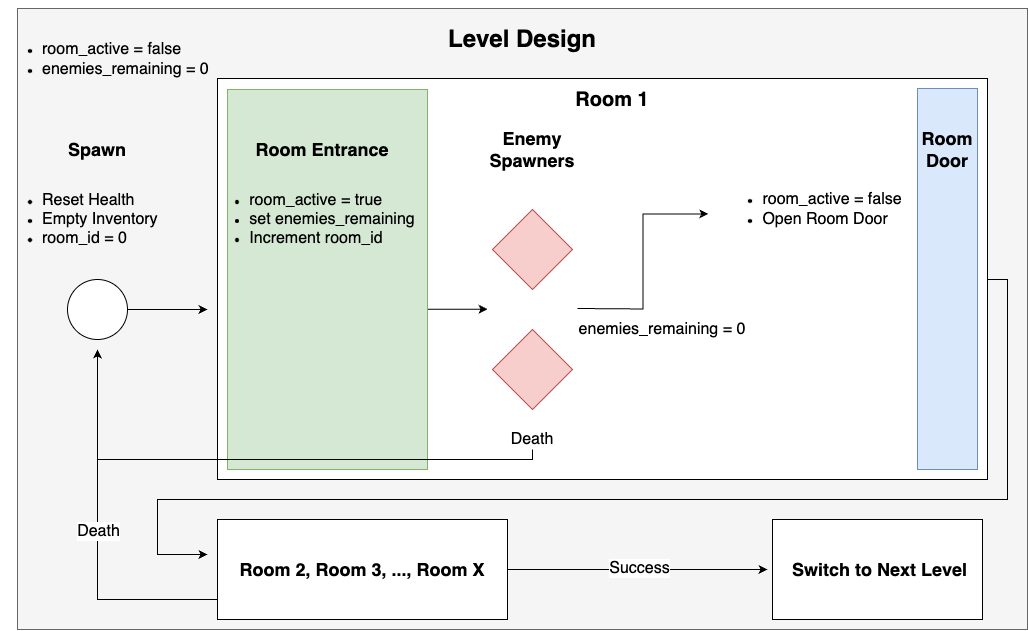

The diagram above was exported from draw.io. Its source (the exported page's mxGraphModel, read from the mxfile embedded in the PNG):
<mxGraphModel dx="1468" dy="797" grid="1" gridSize="10" guides="1" tooltips="1" connect="1" arrows="1" fold="1" page="1" pageScale="1" pageWidth="850" pageHeight="1100" math="0" shadow="0">
  <root>
    <mxCell id="0" />
    <mxCell id="1" parent="0" />
    <mxCell id="44fb2kf6HhQ8LI0N7IKL-82" value="" style="rounded=0;whiteSpace=wrap;html=1;fillColor=#f5f5f5;strokeColor=#666666;fontColor=#333333;" vertex="1" parent="1">
      <mxGeometry x="130" y="59" width="1010" height="621" as="geometry" />
    </mxCell>
    <mxCell id="44fb2kf6HhQ8LI0N7IKL-1" value="" style="rounded=0;whiteSpace=wrap;html=1;" vertex="1" parent="1">
      <mxGeometry x="330" y="129" width="770" height="401" as="geometry" />
    </mxCell>
    <mxCell id="44fb2kf6HhQ8LI0N7IKL-8" style="edgeStyle=orthogonalEdgeStyle;rounded=0;orthogonalLoop=1;jettySize=auto;html=1;" edge="1" parent="1" source="44fb2kf6HhQ8LI0N7IKL-3">
      <mxGeometry relative="1" as="geometry">
        <mxPoint x="320" y="360" as="targetPoint" />
      </mxGeometry>
    </mxCell>
    <mxCell id="44fb2kf6HhQ8LI0N7IKL-3" value="" style="ellipse;whiteSpace=wrap;html=1;aspect=fixed;" vertex="1" parent="1">
      <mxGeometry x="180" y="330" width="60" height="60" as="geometry" />
    </mxCell>
    <mxCell id="44fb2kf6HhQ8LI0N7IKL-23" style="edgeStyle=orthogonalEdgeStyle;rounded=0;orthogonalLoop=1;jettySize=auto;html=1;" edge="1" parent="1">
      <mxGeometry relative="1" as="geometry">
        <mxPoint x="520" y="359.71" as="sourcePoint" />
        <mxPoint x="600" y="359.71" as="targetPoint" />
      </mxGeometry>
    </mxCell>
    <mxCell id="44fb2kf6HhQ8LI0N7IKL-4" value="" style="rounded=0;whiteSpace=wrap;html=1;fillColor=#d5e8d4;strokeColor=#82b366;" vertex="1" parent="1">
      <mxGeometry x="340" y="140" width="200" height="380" as="geometry" />
    </mxCell>
    <mxCell id="44fb2kf6HhQ8LI0N7IKL-98" style="edgeStyle=orthogonalEdgeStyle;rounded=0;orthogonalLoop=1;jettySize=auto;html=1;" edge="1" parent="1">
      <mxGeometry relative="1" as="geometry">
        <mxPoint x="1100" y="330" as="sourcePoint" />
        <mxPoint x="320" y="605" as="targetPoint" />
        <Array as="points">
          <mxPoint x="1120" y="330" />
          <mxPoint x="1120" y="550" />
          <mxPoint x="270" y="550" />
          <mxPoint x="270" y="605" />
        </Array>
      </mxGeometry>
    </mxCell>
    <mxCell id="44fb2kf6HhQ8LI0N7IKL-9" value="" style="rounded=0;whiteSpace=wrap;html=1;fillColor=#dae8fc;strokeColor=#6c8ebf;rotation=0;" vertex="1" parent="1">
      <mxGeometry x="1030" y="139" width="60" height="381" as="geometry" />
    </mxCell>
    <mxCell id="44fb2kf6HhQ8LI0N7IKL-10" value="" style="rhombus;whiteSpace=wrap;html=1;fillColor=#f8cecc;strokeColor=#b85450;" vertex="1" parent="1">
      <mxGeometry x="605" y="260" width="80" height="80" as="geometry" />
    </mxCell>
    <mxCell id="44fb2kf6HhQ8LI0N7IKL-67" style="edgeStyle=orthogonalEdgeStyle;rounded=0;orthogonalLoop=1;jettySize=auto;html=1;" edge="1" parent="1">
      <mxGeometry relative="1" as="geometry">
        <mxPoint x="210" y="400" as="targetPoint" />
        <mxPoint x="645" y="500" as="sourcePoint" />
        <Array as="points">
          <mxPoint x="645" y="510" />
          <mxPoint x="210" y="510" />
        </Array>
      </mxGeometry>
    </mxCell>
    <mxCell id="44fb2kf6HhQ8LI0N7IKL-12" value="" style="rhombus;whiteSpace=wrap;html=1;fillColor=#f8cecc;strokeColor=#b85450;" vertex="1" parent="1">
      <mxGeometry x="605" y="380" width="80" height="80" as="geometry" />
    </mxCell>
    <mxCell id="44fb2kf6HhQ8LI0N7IKL-14" value="&lt;b&gt;&lt;font style=&quot;font-size: 18px;&quot;&gt;Room Entrance&lt;/font&gt;&lt;/b&gt;" style="text;strokeColor=none;align=center;fillColor=none;html=1;verticalAlign=middle;whiteSpace=wrap;rounded=0;" vertex="1" parent="1">
      <mxGeometry x="360" y="170" width="150" height="60" as="geometry" />
    </mxCell>
    <mxCell id="44fb2kf6HhQ8LI0N7IKL-15" value="&lt;b&gt;&lt;font style=&quot;font-size: 18px;&quot;&gt;Room Door&lt;/font&gt;&lt;/b&gt;" style="text;strokeColor=none;align=center;fillColor=none;html=1;verticalAlign=middle;whiteSpace=wrap;rounded=0;" vertex="1" parent="1">
      <mxGeometry x="1025" y="170" width="70" height="60" as="geometry" />
    </mxCell>
    <mxCell id="44fb2kf6HhQ8LI0N7IKL-25" value="&lt;b&gt;&lt;font style=&quot;font-size: 18px;&quot;&gt;Enemy Spawners&lt;/font&gt;&lt;/b&gt;" style="text;strokeColor=none;align=center;fillColor=none;html=1;verticalAlign=middle;whiteSpace=wrap;rounded=0;" vertex="1" parent="1">
      <mxGeometry x="570" y="170" width="150" height="60" as="geometry" />
    </mxCell>
    <mxCell id="44fb2kf6HhQ8LI0N7IKL-33" value="&lt;b style=&quot;&quot;&gt;&lt;font style=&quot;font-size: 18px;&quot;&gt;Spawn&lt;/font&gt;&lt;/b&gt;" style="text;strokeColor=none;align=center;fillColor=none;html=1;verticalAlign=middle;whiteSpace=wrap;rounded=0;" vertex="1" parent="1">
      <mxGeometry x="135" y="170" width="150" height="60" as="geometry" />
    </mxCell>
    <mxCell id="44fb2kf6HhQ8LI0N7IKL-50" value="&lt;ul&gt;&lt;li&gt;&lt;span style=&quot;background-color: initial; font-size: 16px;&quot;&gt;Reset Health&lt;/span&gt;&lt;/li&gt;&lt;li&gt;&lt;span style=&quot;background-color: initial; font-size: 16px;&quot;&gt;Empty Inventory&lt;/span&gt;&lt;/li&gt;&lt;li&gt;&lt;span style=&quot;font-size: 16px; background-color: initial;&quot;&gt;room_id = 0&lt;/span&gt;&lt;/li&gt;&lt;/ul&gt;&lt;div&gt;&lt;/div&gt;" style="text;strokeColor=none;align=left;fillColor=none;html=1;verticalAlign=middle;whiteSpace=wrap;rounded=0;" vertex="1" parent="1">
      <mxGeometry x="112.5" y="210" width="195" height="120" as="geometry" />
    </mxCell>
    <mxCell id="44fb2kf6HhQ8LI0N7IKL-51" value="&lt;div style=&quot;text-align: left;&quot;&gt;&lt;ul&gt;&lt;li&gt;&lt;span style=&quot;font-size: 16px; background-color: initial;&quot;&gt;room_active = true&lt;/span&gt;&lt;/li&gt;&lt;li&gt;&lt;span style=&quot;font-size: 16px; background-color: initial;&quot;&gt;set enemies_remaining&lt;/span&gt;&lt;/li&gt;&lt;li&gt;&lt;span style=&quot;font-size: 16px;&quot;&gt;Increment room_id&lt;/span&gt;&lt;/li&gt;&lt;/ul&gt;&lt;/div&gt;" style="text;strokeColor=none;align=center;fillColor=none;html=1;verticalAlign=middle;whiteSpace=wrap;rounded=0;" vertex="1" parent="1">
      <mxGeometry x="320" y="240" width="210" height="60" as="geometry" />
    </mxCell>
    <mxCell id="44fb2kf6HhQ8LI0N7IKL-59" style="edgeStyle=orthogonalEdgeStyle;rounded=0;orthogonalLoop=1;jettySize=auto;html=1;entryX=0.004;entryY=0.575;entryDx=0;entryDy=0;entryPerimeter=0;" edge="1" parent="1" target="44fb2kf6HhQ8LI0N7IKL-68">
      <mxGeometry relative="1" as="geometry">
        <mxPoint x="690" y="359" as="sourcePoint" />
        <mxPoint x="870" y="360" as="targetPoint" />
      </mxGeometry>
    </mxCell>
    <mxCell id="44fb2kf6HhQ8LI0N7IKL-60" value="&lt;div style=&quot;text-align: left;&quot;&gt;&lt;div&gt;&lt;span style=&quot;font-size: 16px;&quot;&gt;enemies_remaining = 0&lt;/span&gt;&lt;/div&gt;&lt;div&gt;&lt;span style=&quot;font-size: 16px;&quot;&gt;&lt;br&gt;&lt;/span&gt;&lt;/div&gt;&lt;/div&gt;" style="text;strokeColor=none;align=center;fillColor=none;html=1;verticalAlign=middle;whiteSpace=wrap;rounded=0;" vertex="1" parent="1">
      <mxGeometry x="670" y="360" width="210" height="60" as="geometry" />
    </mxCell>
    <mxCell id="44fb2kf6HhQ8LI0N7IKL-65" value="&lt;div style=&quot;text-align: left;&quot;&gt;&lt;div&gt;&lt;span style=&quot;font-size: 16px;&quot;&gt;Death&lt;/span&gt;&lt;/div&gt;&lt;/div&gt;" style="text;strokeColor=none;align=center;fillColor=none;html=1;verticalAlign=middle;whiteSpace=wrap;rounded=0;" vertex="1" parent="1">
      <mxGeometry x="610" y="460" width="70" height="60" as="geometry" />
    </mxCell>
    <mxCell id="44fb2kf6HhQ8LI0N7IKL-68" value="&lt;div style=&quot;text-align: left;&quot;&gt;&lt;ul&gt;&lt;li&gt;&lt;span style=&quot;font-size: 16px; background-color: initial;&quot;&gt;room_active = false&lt;/span&gt;&lt;/li&gt;&lt;li&gt;&lt;span style=&quot;font-size: 16px; background-color: initial;&quot;&gt;Open Room Door&lt;/span&gt;&lt;/li&gt;&lt;/ul&gt;&lt;/div&gt;" style="text;strokeColor=none;align=center;fillColor=none;html=1;verticalAlign=middle;whiteSpace=wrap;rounded=0;" vertex="1" parent="1">
      <mxGeometry x="820" y="230" width="210" height="60" as="geometry" />
    </mxCell>
    <mxCell id="44fb2kf6HhQ8LI0N7IKL-69" value="&lt;b&gt;&lt;font style=&quot;font-size: 20px;&quot;&gt;Room 1&lt;/font&gt;&lt;/b&gt;" style="text;strokeColor=none;align=center;fillColor=none;html=1;verticalAlign=middle;whiteSpace=wrap;rounded=0;" vertex="1" parent="1">
      <mxGeometry x="650" y="120" width="150" height="60" as="geometry" />
    </mxCell>
    <mxCell id="44fb2kf6HhQ8LI0N7IKL-80" style="edgeStyle=orthogonalEdgeStyle;rounded=0;orthogonalLoop=1;jettySize=auto;html=1;" edge="1" parent="1" source="44fb2kf6HhQ8LI0N7IKL-72">
      <mxGeometry relative="1" as="geometry">
        <mxPoint x="880" y="620" as="targetPoint" />
      </mxGeometry>
    </mxCell>
    <mxCell id="44fb2kf6HhQ8LI0N7IKL-103" value="&lt;font style=&quot;font-size: 16px;&quot;&gt;Success&lt;/font&gt;" style="edgeLabel;html=1;align=center;verticalAlign=middle;resizable=0;points=[];" vertex="1" connectable="0" parent="44fb2kf6HhQ8LI0N7IKL-80">
      <mxGeometry x="-0.0022" y="2" relative="1" as="geometry">
        <mxPoint x="2" as="offset" />
      </mxGeometry>
    </mxCell>
    <mxCell id="44fb2kf6HhQ8LI0N7IKL-72" value="" style="rounded=0;whiteSpace=wrap;html=1;" vertex="1" parent="1">
      <mxGeometry x="330" y="570" width="290" height="100" as="geometry" />
    </mxCell>
    <mxCell id="44fb2kf6HhQ8LI0N7IKL-96" style="edgeStyle=orthogonalEdgeStyle;rounded=0;orthogonalLoop=1;jettySize=auto;html=1;" edge="1" parent="1" source="44fb2kf6HhQ8LI0N7IKL-73">
      <mxGeometry relative="1" as="geometry">
        <mxPoint x="210" y="400" as="targetPoint" />
        <Array as="points">
          <mxPoint x="210" y="650" />
        </Array>
      </mxGeometry>
    </mxCell>
    <mxCell id="44fb2kf6HhQ8LI0N7IKL-102" value="&lt;font style=&quot;font-size: 16px;&quot;&gt;Death&lt;/font&gt;" style="edgeLabel;html=1;align=center;verticalAlign=middle;resizable=0;points=[];" vertex="1" connectable="0" parent="44fb2kf6HhQ8LI0N7IKL-96">
      <mxGeometry x="0.0198" relative="1" as="geometry">
        <mxPoint as="offset" />
      </mxGeometry>
    </mxCell>
    <mxCell id="44fb2kf6HhQ8LI0N7IKL-73" value="&lt;b&gt;&lt;font style=&quot;font-size: 18px;&quot;&gt;Room 2, Room 3, ..., Room X&lt;/font&gt;&lt;/b&gt;" style="text;strokeColor=none;align=center;fillColor=none;html=1;verticalAlign=middle;whiteSpace=wrap;rounded=0;" vertex="1" parent="1">
      <mxGeometry x="330" y="590" width="290" height="60" as="geometry" />
    </mxCell>
    <mxCell id="44fb2kf6HhQ8LI0N7IKL-77" value="" style="rounded=0;whiteSpace=wrap;html=1;" vertex="1" parent="1">
      <mxGeometry x="885" y="570" width="210" height="100" as="geometry" />
    </mxCell>
    <mxCell id="44fb2kf6HhQ8LI0N7IKL-78" value="&lt;span style=&quot;font-size: 18px;&quot;&gt;&lt;b&gt;Switch to Next Level&lt;/b&gt;&lt;/span&gt;" style="text;strokeColor=none;align=center;fillColor=none;html=1;verticalAlign=middle;whiteSpace=wrap;rounded=0;" vertex="1" parent="1">
      <mxGeometry x="880" y="590" width="225" height="60" as="geometry" />
    </mxCell>
    <mxCell id="44fb2kf6HhQ8LI0N7IKL-83" value="&lt;b&gt;&lt;font style=&quot;font-size: 24px;&quot;&gt;Level Design&lt;/font&gt;&lt;/b&gt;" style="text;strokeColor=none;align=center;fillColor=none;html=1;verticalAlign=middle;whiteSpace=wrap;rounded=0;" vertex="1" parent="1">
      <mxGeometry x="530" y="60" width="210" height="60" as="geometry" />
    </mxCell>
    <mxCell id="44fb2kf6HhQ8LI0N7IKL-92" value="&lt;div&gt;&lt;ul&gt;&lt;li&gt;&lt;span style=&quot;font-size: 16px;&quot;&gt;room_active = false&lt;/span&gt;&lt;/li&gt;&lt;li&gt;&lt;span style=&quot;font-size: 16px;&quot;&gt;enemies_remaining = 0&lt;/span&gt;&lt;/li&gt;&lt;/ul&gt;&lt;/div&gt;&lt;div&gt;&lt;/div&gt;" style="text;strokeColor=none;align=left;fillColor=none;html=1;verticalAlign=middle;whiteSpace=wrap;rounded=0;" vertex="1" parent="1">
      <mxGeometry x="112.5" y="50" width="217.5" height="120" as="geometry" />
    </mxCell>
  </root>
</mxGraphModel>